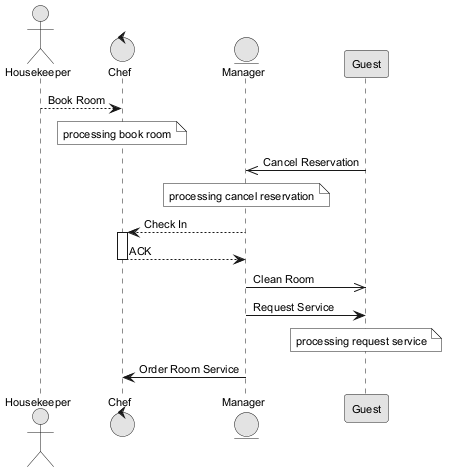

The diagram above was rendered by PlantUML. Its source (embedded in the PNG):
@startuml
skinparam monochrome true
skinparam defaultFontSize 11
actor "Housekeeper" as H
control "Chef" as C
entity "Manager" as M
participant "Guest" as G
H --> C : Book Room
note over C : processing book room
G ->> M : Cancel Reservation
note over M : processing cancel reservation
M --> C : Check In
activate C
C --> M : ACK
deactivate C
M ->> G : Clean Room
M -> G : Request Service
note over G : processing request service
M -> C : Order Room Service
@enduml